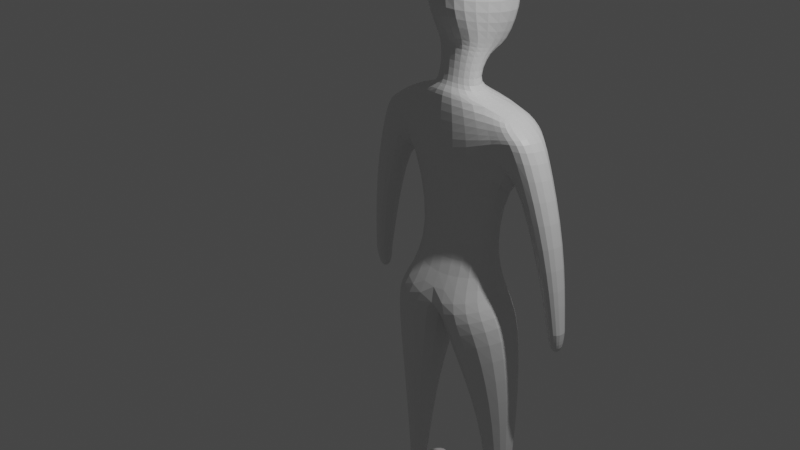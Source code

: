 # Source: Basic_Female_Body.blend  (saved by Blender 2.90.8; exported with 4.5.12 LTS)
import bpy
from mathutils import Matrix  # noqa: F401  (used for matrix-valued properties, if any)

bpy.ops.wm.read_factory_settings(use_empty=True)
scene = bpy.context.scene
scene.name = 'Scene'

# ---- collections
col_collection = bpy.data.collections.new('Collection'); scene.collection.children.link(col_collection)

# ---- materials (node trees are filled in below, after node groups)
mat_material = bpy.data.materials.new('Material')
mat_material.alpha_threshold = 0.0
mat_material.use_transparent_shadow = False
mat_material.line_color = (0.0, 0.0, 0.0, 1.0)

# ---- material node trees
mat_material.use_nodes = True; mat_material.node_tree.nodes.clear()
_N = mat_material.node_tree.nodes; _L = mat_material.node_tree.links
n0 = _N.new('ShaderNodeOutputMaterial'); n0.name = 'Material Output'; n0.location = (300, 300)
n1 = _N.new('ShaderNodeBsdfPrincipled'); n1.name = 'Principled BSDF'; n1.location = (10, 300)
n1.distribution = 'GGX'
n1.subsurface_method = 'BURLEY'
n1.inputs[2].default_value = 0.4
n1.inputs[3].default_value = 1.45
n1.inputs[27].default_value = (0.0, 0.0, 0.0, 1.0)
n1.inputs[28].default_value = 1.0
_L.new(n1.outputs[0], n0.inputs[0])
n0.is_active_output = True

# ---- world
world_world = bpy.data.worlds.new('World'); scene.world = world_world
world_world.use_nodes = True; world_world.node_tree.nodes.clear()
_N = world_world.node_tree.nodes; _L = world_world.node_tree.links
n0 = _N.new('ShaderNodeOutputWorld'); n0.name = 'World Output'; n0.location = (300, 300)
n1 = _N.new('ShaderNodeBackground'); n1.name = 'Background'; n1.location = (10, 300)
n1.inputs[0].default_value = (0.05088, 0.05088, 0.05088, 1.0)
_L.new(n1.outputs[0], n0.inputs[0])
n0.is_active_output = True
world_world.color = (0.05088, 0.05088, 0.05088)
world_world.use_sun_shadow = False
world_world.sun_shadow_jitter_overblur = 0.0

# ---- cameras
cam_camera = bpy.data.cameras.new('Camera')
cam_camera.clip_end = 100.0
cam_camera.ortho_scale = 7.314

# ---- lights
light_light = bpy.data.lights.new('Light', 'POINT')
light_light.transmission_factor = 0.0
light_light.energy = 1000.0
light_light.shadow_soft_size = 0.1
light_light.shadow_maximum_resolution = 0.006
light_light.use_absolute_resolution = True

# ---- meshes
me_cube = bpy.data.meshes.new('Cube')
me_cube.from_pydata([(0.0, 1.449, 1.05), (0.0, 1.096, -0.546), (0.0, 0.5047, 1.294), (0.0, 0.7742, -0.546), (-0.4703, 1.201, 1.153), (-0.456, 1.058, -0.546), (-0.4703, 0.7266, 1.153), (-0.456, 0.8439, -0.546), (-0.6161, 1.242, -1.037), (-0.6161, 0.4894, -1.037), (0.0, 1.317, -1.173), (0.0, 0.3086, -1.173), (-0.8662, 1.133, -2.56), (-0.8662, 0.7946, -2.56), (-0.4155, 1.243, -2.56), (-0.4155, 0.6847, -2.56), (-0.7901, 1.051, -3.963), (-0.7901, 0.8766, -3.963), (-0.5579, 1.108, -3.963), (-0.5579, 0.82, -3.963), (0.0, 1.392, -0.1401), (-0.6815, 0.6854, 0.9281), (0.0, 0.5047, 0.3125), (-0.6815, 1.049, 0.4755), (-1.068, 0.6854, 0.8173), (-0.7103, 0.6854, 1.054), (-0.7103, 1.16, 1.054), (-1.068, 1.16, 0.8173), (-1.222, 0.8974, -1.176), (-1.222, 1.101, -1.176), (-1.406, 0.8974, -1.169), (-1.406, 1.101, -1.169), (-1.255, 0.9558, -1.451), (-1.255, 1.093, -1.451), (-1.379, 0.9558, -1.447), (-1.379, 1.093, -1.447), (-1.343, 0.7914, -0.1759), (-1.057, 0.7914, -0.293), (-1.343, 1.13, -0.1759), (-1.057, 1.13, -0.293), (-0.7901, 1.051, -4.082), (-0.7901, 0.8766, -4.082), (-0.5579, 1.108, -4.082), (-0.5579, 0.82, -4.082), (-0.5579, 1.49, -4.004), (-0.7901, 1.434, -4.004), (-0.5579, 1.49, -4.082), (-0.7901, 1.434, -4.082), (-0.7687, 0.8911, -3.86), (-0.5751, 0.8439, -3.86), (-0.7687, 1.036, -3.86), (-0.5751, 1.084, -3.86), (0.0, 0.6421, 1.26), (-0.2103, 0.7151, 1.227), (0.0, 0.9439, 1.26), (-0.2103, 0.8709, 1.227), (0.0, 0.5896, 1.808), (-0.355, 0.7647, 1.749), (0.0, 1.498, 1.478), (-0.1631, 1.373, 1.536), (0.0, 0.3969, 2.221), (-0.3491, 0.5257, 2.163), (0.0, 1.53, 2.221), (-0.5622, 1.401, 2.121), (0.0, 0.6246, 2.631), (-0.3655, 0.6946, 2.573), (0.0, 1.342, 2.631), (-0.3655, 1.272, 2.573), (-0.2648, 0.7686, 1.617), (-0.2648, 1.082, 1.617), (0.0, 0.6701, 1.662), (0.0, 1.181, 1.618), (-0.6663, 0.706, 0.816), (0.0, 1.759, 0.4891), (0.0, 0.5047, 0.8032), (-0.6663, 1.464, 0.624), (-0.8962, 0.6854, 0.9355), (-0.8962, 1.16, 0.9355), (-0.03825, 0.3862, -1.657), (-0.03825, 1.308, -1.657), (-0.854, 1.23, -1.262), (-0.854, 0.5592, -1.262), (-1.406, 0.8974, -1.169), (-1.222, 0.8974, -1.176), (-1.222, 1.101, -1.176), (-1.406, 1.101, -1.169), (-1.406, 0.8974, -1.169), (-1.406, 1.101, -1.169), (-1.222, 0.8974, -1.176), (-1.222, 1.101, -1.176)], [], [(0, 4, 55, 54), (74, 2, 6, 72), (72, 6, 25, 76), (5, 1, 10, 8), (75, 4, 0, 73), (79, 78, 15, 14), (3, 7, 9, 11), (7, 5, 8, 9), (49, 48, 17, 19), (80, 79, 14, 12), (78, 81, 13, 15), (81, 80, 12, 13), (18, 19, 43, 42), (48, 50, 16, 17), (51, 49, 19, 18), (50, 51, 18, 16), (5, 23, 20, 1), (7, 21, 23, 5), (3, 22, 21, 7), (76, 25, 26, 77), (6, 4, 26, 25), (88, 86, 30, 28), (75, 23, 27, 77), (83, 82, 34, 32), (86, 87, 31, 30), (89, 88, 28, 29), (87, 89, 29, 31), (33, 32, 34, 35), (84, 83, 32, 33), (85, 84, 33, 35), (82, 85, 35, 34), (27, 23, 39, 38), (23, 21, 37, 39), (24, 27, 38, 36), (21, 24, 36, 37), (40, 42, 43, 41), (40, 16, 45, 47), (19, 17, 41, 43), (17, 16, 40, 41), (45, 44, 46, 47), (16, 18, 44, 45), (18, 42, 46, 44), (42, 40, 47, 46), (12, 14, 51, 50), (14, 15, 49, 51), (13, 12, 50, 48), (15, 13, 48, 49), (69, 68, 57, 59), (6, 2, 52, 53), (4, 6, 53, 55), (58, 59, 63, 62), (68, 70, 56, 57), (71, 69, 59, 58), (63, 61, 65, 67), (57, 56, 60, 61), (59, 57, 61, 63), (66, 67, 65, 64), (61, 60, 64, 65), (62, 63, 67, 66), (54, 55, 69, 71), (53, 52, 70, 68), (55, 53, 68, 69), (4, 75, 77, 26), (24, 76, 77, 27), (23, 75, 73, 20), (21, 72, 76, 24), (22, 74, 72, 21), (9, 8, 80, 81), (11, 9, 81, 78), (8, 10, 79, 80), (10, 11, 78, 79), (30, 31, 85, 82), (31, 29, 84, 85), (29, 28, 83, 84), (28, 30, 82, 83), (38, 39, 89, 87), (39, 37, 88, 89), (36, 38, 87, 86), (37, 36, 86, 88)])
_uv = me_cube.uv_layers.new(name='UVMap')
_uv.uv.foreach_set('vector', [0.625, 0.5, 0.625, 0.25, 0.625, 0.25, 0.625, 0.5, 0.5454, 0.75, 0.625, 0.75, 0.625, 1.0, 0.5454, 1.0, 0.5454, 1.0, 0.625, 1.0, 0.625, 1.0, 0.5454, 1.0, 0.375, 0.25, 0.375, 0.5, 0.375, 0.5, 0.375, 0.25, 0.5454, 0.25, 0.625, 0.25, 0.625, 0.5, 0.5454, 0.5, 0.0, 0.0, 0.0, 0.0, 0.0, 0.0, 0.0, 0.0, 0.375, 0.75, 0.375, 1.0, 0.375, 1.0, 0.375, 0.75, 0.375, 0.0, 0.375, 0.25, 0.375, 0.25, 0.375, 0.0, 0.375, 0.75, 0.375, 1.0, 0.375, 1.0, 0.375, 0.75, 0.375, 0.25, 0.375, 0.5, 0.375, 0.5, 0.375, 0.25, 0.375, 0.75, 0.375, 1.0, 0.375, 1.0, 0.375, 0.75, 0.375, 0.0, 0.375, 0.25, 0.375, 0.25, 0.375, 0.0, 0.0, 0.0, 0.0, 0.0, 0.0, 0.0, 0.0, 0.0, 0.375, 0.0, 0.375, 0.25, 0.375, 0.25, 0.375, 0.0, 0.0, 0.0, 0.0, 0.0, 0.0, 0.0, 0.0, 0.0, 0.375, 0.25, 0.375, 0.5, 0.375, 0.5, 0.375, 0.25, 0.375, 0.25, 0.4657, 0.25, 0.4657, 0.5, 0.375, 0.5, 0.375, 0.0, 0.4657, 0.0, 0.4657, 0.25, 0.375, 0.25, 0.375, 0.75, 0.4657, 0.75, 0.4657, 1.0, 0.375, 1.0, 0.5454, 0.0, 0.625, 0.0, 0.625, 0.25, 0.5454, 0.25, 0.875, 0.75, 0.875, 0.5, 0.875, 0.5, 0.875, 0.75, 0.4657, 1.0, 0.4657, 1.0, 0.4657, 1.0, 0.4657, 1.0, 0.5454, 0.25, 0.4657, 0.25, 0.4657, 0.25, 0.5454, 0.25, 0.4657, 1.0, 0.4657, 1.0, 0.4657, 1.0, 0.4657, 1.0, 0.4657, 0.0, 0.4657, 0.25, 0.4657, 0.25, 0.4657, 0.0, 0.4657, 0.25, 0.4657, 0.0, 0.4657, 0.0, 0.4657, 0.25, 0.4657, 0.25, 0.4657, 0.25, 0.4657, 0.25, 0.4657, 0.25, 0.4657, 0.25, 0.4657, 0.0, 0.4657, 0.0, 0.4657, 0.25, 0.4657, 0.25, 0.4657, 0.0, 0.4657, 0.0, 0.4657, 0.25, 0.4657, 0.25, 0.4657, 0.25, 0.4657, 0.25, 0.4657, 0.25, 0.4657, 0.0, 0.4657, 0.25, 0.4657, 0.25, 0.4657, 0.0, 0.4657, 0.25, 0.4657, 0.25, 0.4657, 0.25, 0.4657, 0.25, 0.4657, 0.25, 0.4657, 0.0, 0.4657, 0.0, 0.4657, 0.25, 0.4657, 0.0, 0.4657, 0.25, 0.4657, 0.25, 0.4657, 0.0, 0.4657, 1.0, 0.4657, 1.0, 0.4657, 1.0, 0.4657, 1.0, 0.125, 0.5, 0.375, 0.5, 0.375, 0.75, 0.125, 0.75, 0.375, 0.25, 0.375, 0.25, 0.375, 0.25, 0.375, 0.25, 0.375, 0.75, 0.375, 1.0, 0.375, 1.0, 0.375, 0.75, 0.375, 0.0, 0.375, 0.25, 0.375, 0.25, 0.375, 0.0, 0.375, 0.25, 0.375, 0.5, 0.375, 0.5, 0.375, 0.25, 0.375, 0.25, 0.375, 0.5, 0.375, 0.5, 0.375, 0.25, 0.0, 0.0, 0.0, 0.0, 0.0, 0.0, 0.0, 0.0, 0.375, 0.5, 0.125, 0.5, 0.125, 0.5, 0.375, 0.5, 0.375, 0.25, 0.375, 0.5, 0.375, 0.5, 0.375, 0.25, 0.0, 0.0, 0.0, 0.0, 0.0, 0.0, 0.0, 0.0, 0.375, 0.0, 0.375, 0.25, 0.375, 0.25, 0.375, 0.0, 0.375, 0.75, 0.375, 1.0, 0.375, 1.0, 0.375, 0.75, 0.875, 0.5, 0.875, 0.75, 0.875, 0.75, 0.875, 0.5, 0.625, 1.0, 0.625, 0.75, 0.625, 0.75, 0.625, 1.0, 0.875, 0.5, 0.875, 0.75, 0.875, 0.75, 0.875, 0.5, 0.625, 0.5, 0.625, 0.25, 0.625, 0.25, 0.625, 0.5, 0.625, 1.0, 0.625, 0.75, 0.625, 0.75, 0.625, 1.0, 0.625, 0.5, 0.625, 0.25, 0.625, 0.25, 0.625, 0.5, 0.875, 0.5, 0.875, 0.75, 0.875, 0.75, 0.875, 0.5, 0.625, 1.0, 0.625, 0.75, 0.625, 0.75, 0.625, 1.0, 0.875, 0.5, 0.875, 0.75, 0.875, 0.75, 0.875, 0.5, 0.625, 0.5, 0.875, 0.5, 0.875, 0.75, 0.625, 0.75, 0.625, 1.0, 0.625, 0.75, 0.625, 0.75, 0.625, 1.0, 0.625, 0.5, 0.625, 0.25, 0.625, 0.25, 0.625, 0.5, 0.625, 0.5, 0.625, 0.25, 0.625, 0.25, 0.625, 0.5, 0.625, 1.0, 0.625, 0.75, 0.625, 0.75, 0.625, 1.0, 0.875, 0.5, 0.875, 0.75, 0.875, 0.75, 0.875, 0.5, 0.625, 0.25, 0.5454, 0.25, 0.5454, 0.25, 0.625, 0.25, 0.4657, 0.0, 0.5454, 0.0, 0.5454, 0.25, 0.4657, 0.25, 0.4657, 0.25, 0.5454, 0.25, 0.5454, 0.5, 0.4657, 0.5, 0.4657, 1.0, 0.5454, 1.0, 0.5454, 1.0, 0.4657, 1.0, 0.4657, 0.75, 0.5454, 0.75, 0.5454, 1.0, 0.4657, 1.0, 0.375, 0.0, 0.375, 0.25, 0.375, 0.25, 0.375, 0.0, 0.375, 0.75, 0.375, 1.0, 0.375, 1.0, 0.375, 0.75, 0.375, 0.25, 0.375, 0.5, 0.375, 0.5, 0.375, 0.25, 0.0, 0.0, 0.0, 0.0, 0.0, 0.0, 0.0, 0.0, 0.4657, 0.0, 0.4657, 0.25, 0.4657, 0.25, 0.4657, 0.0, 0.4657, 0.25, 0.4657, 0.25, 0.4657, 0.25, 0.4657, 0.25, 0.4657, 0.25, 0.4657, 0.0, 0.4657, 0.0, 0.4657, 0.25, 0.4657, 1.0, 0.4657, 1.0, 0.4657, 1.0, 0.4657, 1.0, 0.4657, 0.25, 0.4657, 0.25, 0.4657, 0.25, 0.4657, 0.25, 0.4657, 0.25, 0.4657, 0.0, 0.4657, 0.0, 0.4657, 0.25, 0.4657, 0.0, 0.4657, 0.25, 0.4657, 0.25, 0.4657, 0.0, 0.4657, 1.0, 0.4657, 1.0, 0.4657, 1.0, 0.4657, 1.0])
me_cube.materials.append(mat_material)
me_cube.use_remesh_preserve_volume = False
me_cube.use_remesh_preserve_attributes = False
me_cube.use_mirror_vertex_groups = False
me_cube.update()

# ---- objects
ob_cube = bpy.data.objects.new('Cube', me_cube)
ob_light = bpy.data.objects.new('Light', light_light)
ob_camera = bpy.data.objects.new('Camera', cam_camera)

# ---- transforms, parenting, visibility, modifiers, constraints
ob_cube.location = (0.0, 0.0, 0.0)
ob_cube.lock_rotations_4d = False
ob_cube.empty_display_type = 'ARROWS'
ob_cube.lineart.crease_threshold = 0.0
_m = ob_cube.modifiers.new('Mirror', 'MIRROR')
_m.use_clip = True
_m = ob_cube.modifiers.new('Subdivision', 'SUBSURF')
_m.uv_smooth = 'PRESERVE_CORNERS'
_m.levels = 2
ob_light.location = (4.076, 1.005, 5.904)
ob_light.rotation_euler = (0.6503, 0.05522, 1.866)
ob_light.lock_rotations_4d = False
ob_light.empty_display_type = 'ARROWS'
ob_light.color = (0.0, 0.0, 0.0, 0.0)
ob_light.lineart.crease_threshold = 0.0
ob_camera.location = (7.359, -6.926, 4.958)
ob_camera.rotation_euler = (1.109, 0.0, 0.8149)
ob_camera.lock_rotations_4d = False
ob_camera.empty_display_type = 'ARROWS'
ob_camera.color = (0.0, 0.0, 0.0, 0.0)
ob_camera.display_type = 'WIRE'
ob_camera.lineart.crease_threshold = 0.0

# ---- collection membership
col_collection.objects.link(ob_cube)
col_collection.objects.link(ob_light)
col_collection.objects.link(ob_camera)

# ---- scene / render settings (as saved in the file)
scene.camera = ob_camera
scene.frame_start = 1; scene.frame_end = 250; scene.frame_set(1)
scene.render.engine = 'BLENDER_EEVEE_NEXT'
scene.cycles.use_denoising = False
scene.cycles.samples = 128
scene.cycles.sampling_pattern = 'TABULATED_SOBOL'
scene.cycles.use_adaptive_sampling = False
scene.cycles.use_light_tree = False
scene.view_settings.view_transform = 'Filmic'
bpy.context.view_layer.update()
